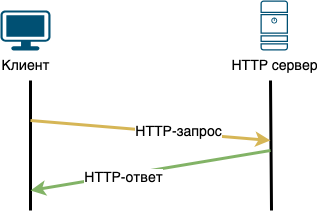

The diagram above was exported from draw.io. Its source (the exported page's mxGraphModel, read from the mxfile embedded in the PNG):
<mxGraphModel dx="954" dy="528" grid="1" gridSize="10" guides="1" tooltips="1" connect="1" arrows="1" fold="1" page="1" pageScale="1" pageWidth="827" pageHeight="1169" math="0" shadow="0">
  <root>
    <mxCell id="0" />
    <mxCell id="1" parent="0" />
    <mxCell id="K4jar6u4byI6ZdKcmlpY-1" value="&lt;font style=&quot;font-size: 14px;&quot;&gt;Клиент&lt;/font&gt;" style="points=[[0.03,0.03,0],[0.5,0,0],[0.97,0.03,0],[1,0.4,0],[0.97,0.745,0],[0.5,1,0],[0.03,0.745,0],[0,0.4,0]];verticalLabelPosition=bottom;sketch=0;html=1;verticalAlign=top;aspect=fixed;align=center;pointerEvents=1;shape=mxgraph.cisco19.workstation;fillColor=#005073;strokeColor=none;" parent="1" vertex="1">
      <mxGeometry x="270" y="100" width="50" height="40" as="geometry" />
    </mxCell>
    <mxCell id="K4jar6u4byI6ZdKcmlpY-4" value="" style="endArrow=none;html=1;rounded=0;strokeWidth=3;" parent="1" edge="1">
      <mxGeometry width="50" height="50" relative="1" as="geometry">
        <mxPoint x="300" y="170" as="sourcePoint" />
        <mxPoint x="300" y="300" as="targetPoint" />
      </mxGeometry>
    </mxCell>
    <mxCell id="K4jar6u4byI6ZdKcmlpY-5" value="" style="endArrow=none;html=1;rounded=0;strokeWidth=3;" parent="1" edge="1">
      <mxGeometry width="50" height="50" relative="1" as="geometry">
        <mxPoint x="540" y="170" as="sourcePoint" />
        <mxPoint x="541" y="300" as="targetPoint" />
      </mxGeometry>
    </mxCell>
    <mxCell id="K4jar6u4byI6ZdKcmlpY-6" value="" style="endArrow=classic;html=1;rounded=0;fillColor=#fff2cc;strokeColor=#d6b656;strokeWidth=3;" parent="1" edge="1">
      <mxGeometry width="50" height="50" relative="1" as="geometry">
        <mxPoint x="300" y="210" as="sourcePoint" />
        <mxPoint x="540" y="230" as="targetPoint" />
      </mxGeometry>
    </mxCell>
    <mxCell id="K4jar6u4byI6ZdKcmlpY-7" value="&lt;font style=&quot;font-size: 14px;&quot;&gt;HTTP-запрос&lt;/font&gt;" style="edgeLabel;html=1;align=center;verticalAlign=middle;resizable=0;points=[];" parent="K4jar6u4byI6ZdKcmlpY-6" connectable="0" vertex="1">
      <mxGeometry x="0.233" y="2" relative="1" as="geometry">
        <mxPoint as="offset" />
      </mxGeometry>
    </mxCell>
    <mxCell id="xo2-4MxGgbZDmm7Qq_uA-2" value="&lt;font style=&quot;font-size: 14px;&quot;&gt;HTTP сервер&lt;/font&gt;" style="sketch=0;points=[[0.015,0.015,0],[0.985,0.015,0],[0.985,0.985,0],[0.015,0.985,0],[0.25,0,0],[0.5,0,0],[0.75,0,0],[1,0.25,0],[1,0.5,0],[1,0.75,0],[0.75,1,0],[0.5,1,0],[0.25,1,0],[0,0.75,0],[0,0.5,0],[0,0.25,0]];verticalLabelPosition=bottom;html=1;verticalAlign=top;aspect=fixed;align=center;pointerEvents=1;shape=mxgraph.cisco19.server;fillColor=#005073;strokeColor=none;" parent="1" vertex="1">
      <mxGeometry x="530" y="90" width="27.500000000000004" height="50" as="geometry" />
    </mxCell>
    <mxCell id="5btdUXTbepQfZbzciIu0-1" value="" style="endArrow=classic;html=1;rounded=0;fillColor=#d5e8d4;strokeColor=#82b366;strokeWidth=3;" parent="1" edge="1">
      <mxGeometry width="50" height="50" relative="1" as="geometry">
        <mxPoint x="540" y="240" as="sourcePoint" />
        <mxPoint x="300" y="280" as="targetPoint" />
      </mxGeometry>
    </mxCell>
    <mxCell id="5btdUXTbepQfZbzciIu0-2" value="&lt;font style=&quot;font-size: 14px;&quot;&gt;HTTP-ответ&lt;/font&gt;" style="edgeLabel;html=1;align=center;verticalAlign=middle;resizable=0;points=[];" parent="5btdUXTbepQfZbzciIu0-1" connectable="0" vertex="1">
      <mxGeometry x="0.233" y="2" relative="1" as="geometry">
        <mxPoint as="offset" />
      </mxGeometry>
    </mxCell>
  </root>
</mxGraphModel>